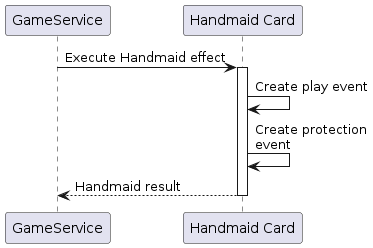

The diagram above was rendered by PlantUML. Its source (embedded in the PNG):
@startuml HandmaidCardPlay

participant "GameService" as GameSvc
participant "Handmaid Card" as Handmaid

GameSvc -> Handmaid: Execute Handmaid effect
activate Handmaid
Handmaid -> Handmaid: Create play event
Handmaid -> Handmaid: Create protection\nevent
Handmaid --> GameSvc: Handmaid result
deactivate Handmaid

@enduml